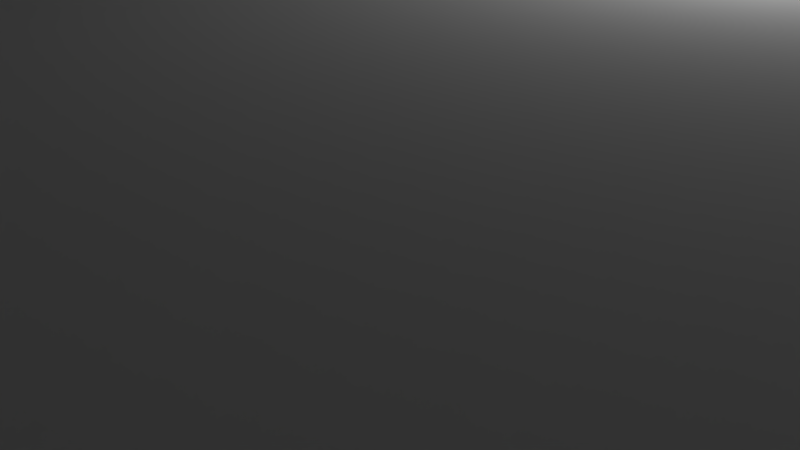 # Source: front1.blend  (saved by Blender 2.83.19; exported with 4.5.12 LTS)
import bpy
from mathutils import Matrix  # noqa: F401  (used for matrix-valued properties, if any)

bpy.ops.wm.read_factory_settings(use_empty=True)
scene = bpy.context.scene
scene.name = 'Scene'

# ---- collections
col_collection_1 = bpy.data.collections.new('Collection 1'); scene.collection.children.link(col_collection_1)

# ---- materials (node trees are filled in below, after node groups)
mat_material = bpy.data.materials.new('Material')
mat_material.alpha_threshold = 0.0
mat_material.use_transparent_shadow = False
mat_material.roughness = 0.5
mat_material.line_color = (0.0, 0.0, 0.0, 1.0)

# ---- material node trees

# ---- world
world_world = bpy.data.worlds.new('World'); scene.world = world_world
world_world.color = (0.05088, 0.05088, 0.05088)
world_world.use_sun_shadow = False
world_world.sun_shadow_jitter_overblur = 0.0
world_world.cycles.sampling_method = 'MANUAL'

# ---- cameras
cam_camera = bpy.data.cameras.new('Camera')
cam_camera.clip_end = 100.0
cam_camera.lens = 35.0
cam_camera.sensor_width = 32.0
cam_camera.sensor_height = 18.0
cam_camera.ortho_scale = 7.314
cam_camera.dof.focus_distance = 0.0
cam_camera.dof.aperture_fstop = 128.0

# ---- lights
light_lamp = bpy.data.lights.new('Lamp', 'POINT')
light_lamp.transmission_factor = 0.0
light_lamp.cutoff_distance = 30.0
light_lamp.energy = 100.0
light_lamp.shadow_buffer_clip_start = 1.001
light_lamp.shadow_soft_size = 0.1
light_lamp.shadow_maximum_resolution = 0.006
light_lamp.use_absolute_resolution = True

# ---- meshes
me_cube_001 = bpy.data.meshes.new('Cube.001')
me_cube_001.from_pydata([(-9.9, -9.9, 0.0), (-9.0, -9.0, 10.0), (-9.9, 9.9, 0.0), (-6.5, 9.0, 10.0), (9.9, -9.9, 0.0), (9.9, 9.9, 0.0), (9.0, 9.0, 10.0), (-9.9, -9.9, 82.5), (-3.4, -6.6, 20.0), (3.8, -8.0, 10.0), (-9.9, 9.9, 82.5), (9.9, 9.9, 82.5), (3.8, -6.2, 20.0), (-3.8, -6.2, 20.0), (9.9, -9.9, 82.5), (-3.4, -6.6, 5.0), (-3.4, -7.6, 5.0), (3.4, -6.6, 5.0), (3.4, -7.6, 5.0), (2.6, -6.6, 5.0), (2.6, -7.2, 5.0), (-2.6, -6.6, 5.0), (-2.6, -7.2, 5.0), (5.0, -0.3, 0.0), (2.6, -7.2, 2.5), (-2.6, -6.6, 2.5), (-2.6, -7.2, 2.5), (-6.5, 8.0, 10.0), (-6.5, -9.0, 10.0), (-4.8, -8.0, 10.0), (-4.8, -8.5, 10.0), (-5.3, -8.5, 10.0), (-5.3, -9.0, 10.0), (4.8, -8.0, 10.0), (4.8, -8.5, 10.0), (5.3, -8.5, 10.0), (5.3, -9.0, 10.0), (6.5, 9.0, 10.0), (4.8, 8.0, 10.0), (5.3, 9.0, 10.0), (-4.8, 8.0, 10.0), (-5.3, 9.0, 10.0), (-3.8, -6.2, 10.0), (3.8, -6.2, 10.0), (-3.4, -7.6, 20.0), (-3.8, -8.0, 10.0), (-9.0, 9.0, 10.0), (-9.6, -9.6, 82.5), (-9.6, 9.6, 82.5), (9.6, 9.6, 82.5), (9.6, -9.6, 82.5), (-9.6, -9.6, 85.0), (-9.6, 9.6, 85.0), (9.6, 9.6, 85.0), (9.6, -9.6, 85.0), (3.4, -6.6, 20.0), (3.4, -7.6, 20.0), (-3.8, -8.0, 20.0), (3.8, -8.0, 20.0), (6.5, -8.0, 239.0), (4.8, -8.0, 239.0), (4.8, -8.5, 239.0), (5.3, -8.5, 239.0), (-6.5, -8.0, 239.0), (-4.8, -8.0, 239.0), (-4.8, -8.5, 239.0), (-5.3, -8.5, 239.0), (-6.14, -8.5, 239.0), (-5.9, -8.26, 239.0), (-6.108, -8.38, 239.0), (-6.02, -8.292, 239.0), (-5.66, -8.5, 239.0), (-5.78, -8.292, 239.0), (-5.692, -8.38, 239.0), (-5.9, -8.74, 239.0), (-5.692, -8.62, 239.0), (-5.78, -8.708, 239.0), (-6.02, -8.708, 239.0), (-6.108, -8.62, 239.0), (-5.9, -8.26, 220.0), (-6.14, -8.5, 220.0), (-6.02, -8.292, 220.0), (-6.108, -8.38, 220.0), (-5.66, -8.5, 220.0), (-5.692, -8.38, 220.0), (-5.78, -8.292, 220.0), (-5.9, -8.74, 220.0), (-5.78, -8.708, 220.0), (-5.692, -8.62, 220.0), (-6.108, -8.62, 220.0), (-6.02, -8.708, 220.0), (5.9, -8.26, 239.0), (6.14, -8.5, 239.0), (6.02, -8.292, 239.0), (6.108, -8.38, 239.0), (5.66, -8.5, 239.0), (5.692, -8.38, 239.0), (5.78, -8.292, 239.0), (5.9, -8.74, 239.0), (5.78, -8.708, 239.0), (5.692, -8.62, 239.0), (6.108, -8.62, 239.0), (6.02, -8.708, 239.0), (6.14, -8.5, 220.0), (5.9, -8.26, 220.0), (6.108, -8.38, 220.0), (6.02, -8.292, 220.0), (5.66, -8.5, 220.0), (5.78, -8.292, 220.0), (5.692, -8.38, 220.0), (5.9, -8.74, 220.0), (5.692, -8.62, 220.0), (5.78, -8.708, 220.0), (6.02, -8.708, 220.0), (6.108, -8.62, 220.0), (-10.0, 9.9, 82.5), (10.0, 9.9, 82.5), (-10.0, -9.9, 82.5), (10.0, -9.9, 82.5), (9.9, -10.0, 82.5), (-9.9, -10.0, 82.5), (-9.9, 10.0, 82.5), (9.9, 10.0, 82.5), (9.38, -9.28, 85.0), (9.38, 9.28, 85.0), (9.38, -9.28, 237.7), (9.38, 9.28, 237.7), (-9.38, 9.28, 85.0), (-9.38, -9.28, 85.0), (-9.38, -9.28, 237.7), (-9.38, 9.28, 237.7), (-9.28, -9.38, 85.0), (9.28, -9.38, 85.0), (-9.28, -9.38, 237.7), (9.28, -9.38, 237.7), (9.28, 9.38, 85.0), (-9.28, 9.38, 85.0), (9.28, 9.38, 237.7), (-9.28, 9.38, 237.7), (-9.28, 9.28, 239.0), (-9.28, -9.28, 239.0), (9.28, -9.28, 239.0), (9.28, 9.28, 239.0), (9.0, -9.0, 239.0), (6.5, -9.0, 239.0), (9.0, 9.0, 239.0), (-9.0, -9.0, 239.0), (-9.0, 9.0, 239.0), (5.3, -9.0, 239.0), (-5.3, -9.0, 239.0), (-6.5, -9.0, 239.0), (6.5, 9.0, 239.0), (6.5, 8.0, 239.0), (4.8, 8.0, 239.0), (5.3, 9.0, 239.0), (-6.5, 8.0, 239.0), (-6.5, 9.0, 239.0), (-4.8, 8.0, 239.0), (-5.3, 9.0, 239.0), (-10.0, 9.9, 1.25), (-9.9, -10.0, 1.25), (10.0, -9.9, 1.25), (-10.0, -9.9, 1.25), (10.0, 9.9, 1.25), (9.9, -10.0, 1.25), (-9.9, 10.0, 1.25), (9.9, 10.0, 1.25), (-8.0, 9.0, 239.0), (6.5, 8.0, 10.0), (-8.5, 9.0, 10.0), (-8.5, 9.0, 239.0), (8.0, 9.0, 239.0), (6.14, 8.5, 239.0), (6.02, 8.708, 239.0), (6.108, 8.62, 239.0), (8.5, -9.0, 239.0), (5.78, 8.708, 239.0), (5.66, 8.5, 239.0), (5.692, 8.62, 239.0), (5.9, 8.26, 239.0), (5.78, 8.292, 239.0), (5.692, 8.38, 239.0), (6.108, 8.38, 239.0), (6.02, 8.292, 239.0), (6.14, 8.5, 220.0), (6.108, 8.62, 220.0), (6.02, 8.708, 220.0), (6.02, 8.292, 220.0), (6.108, 8.38, 220.0), (5.9, 8.74, 220.0), (5.78, 8.708, 220.0), (5.692, 8.62, 220.0), (5.66, 8.5, 220.0), (5.9, 8.26, 220.0), (5.692, 8.38, 220.0), (5.78, 8.292, 220.0), (-5.66, 8.5, 239.0), (-5.9, 8.26, 239.0), (-5.692, 8.38, 239.0), (-5.78, 8.292, 239.0), (-6.108, 8.62, 239.0), (-6.02, 8.708, 239.0), (-6.14, 8.5, 239.0), (-6.02, 8.292, 239.0), (-6.108, 8.38, 239.0), (-5.9, 8.74, 239.0), (-5.78, 8.708, 239.0), (-5.692, 8.62, 239.0), (-5.66, 8.5, 220.0), (-5.78, 8.292, 220.0), (-5.692, 8.38, 220.0), (-6.14, 8.5, 220.0), (-5.9, 8.26, 220.0), (-6.108, 8.38, 220.0), (-6.02, 8.292, 220.0), (-6.02, 8.708, 220.0), (-6.108, 8.62, 220.0), (-5.9, 8.74, 220.0), (-5.692, 8.62, 220.0), (-5.78, 8.708, 220.0), (9.0, -9.0, 10.0), (6.5, -9.0, 10.0), (6.5, -8.0, 10.0), (5.9, 8.74, 239.0), (-8.5, -9.0, 10.0), (5.0, -9.0, 2.5), (-6.5, -8.0, 10.0), (5.3, 8.5, 239.0), (5.3, 8.5, 10.0), (4.8, 8.5, 239.0), (4.8, 8.5, 10.0), (-5.3, 8.5, 239.0), (-5.3, 8.5, 10.0), (-4.8, 8.5, 239.0), (-4.8, 8.5, 10.0), (5.2, -9.2, 0.0), (5.2, 0.2, 0.0), (-5.0, 0.0, 2.5), (-5.2, 0.2, 0.0), (-5.2, -9.2, 0.0), (-5.0, -0.6, 2.5), (-5.2, 0.2, 2.5), (-5.0, -1.2, 2.5), (5.0, 0.0, 2.5), (-5.0, -9.0, 2.5), (-8.0, -9.0, 10.0), (5.2, -9.2, 2.5), (5.2, 0.2, 2.5), (-5.2, -9.2, 2.5), (5.0, -1.2, 2.5), (5.0, -0.6, 2.5), (-5.0, -2.4, 2.5), (5.0, -2.4, 2.5), (5.0, -1.8, 2.5), (-5.0, -1.8, 2.5), (-5.0, -3.0, 2.5), (-5.0, -4.8, 2.5), (5.0, -6.0, 2.5), (5.0, -5.4, 2.5), (5.0, -4.8, 2.5), (5.0, -4.2, 2.5), (5.0, -3.6, 2.5), (5.0, -3.0, 2.5), (-4.996, -3.6, 2.5), (-4.996, -4.2, 2.5), (-5.0, -5.4, 2.5), (-5.0, -6.0, 2.5), (5.0, -7.2, 2.5), (5.0, -6.6, 2.5), (-5.0, -6.6, 2.5), (-5.0, -7.2, 2.5), (2.6, -6.6, 2.5), (5.0, -7.8, 2.5), (-5.0, -7.8, 2.5), (-5.0, -8.4, 2.5), (5.0, -8.4, 2.5), (-5.0, -0.3, 0.0), (5.0, -0.9, 0.0), (-5.0, -0.9, 0.0), (5.0, -1.5, 0.0), (-5.0, -1.5, 0.0), (-5.0, -2.1, 0.0), (5.0, -2.1, 0.0), (-5.0, -2.7, 0.0), (5.0, -2.7, 0.0), (5.0, -3.3, 0.0), (-5.0, -3.3, 0.0), (-5.0, -3.9, 0.0), (5.0, -3.9, 0.0), (5.0, -4.5, 0.0), (-5.0, -4.5, 0.0), (-5.0, -5.1, 0.0), (5.0, -5.1, 0.0), (-5.0, -5.7, 0.0), (5.0, -5.7, 0.0), (5.0, -6.3, 0.0), (-5.0, -6.3, 0.0), (2.6, -6.9, 0.0), (5.0, -6.9, 0.0), (-5.0, -7.5, 0.0), (5.0, -7.5, 0.0), (-5.0, -8.1, 0.0), (4.999, -8.1, 0.0), (-5.0, -8.7, 0.0), (4.997, -8.633, -0.149), (-5.0, -6.9, 0.0), (-2.6, -6.9, 0.0), (-8.5, -8.5, 10.0), (-8.0, -8.5, 10.0), (-8.0, -9.0, 239.0), (-8.5, -9.0, 239.0), (-8.0, -8.5, 239.0), (-8.5, -8.5, 239.0), (-8.0, 9.0, 10.0), (-8.0, 8.5, 10.0), (-8.5, 8.5, 10.0), (-8.5, 8.5, 239.0), (-8.0, 8.5, 239.0), (8.0, 9.0, 10.0), (8.5, 9.0, 239.0), (8.5, 9.0, 10.0), (8.5, 8.5, 239.0), (8.0, 8.5, 239.0), (8.5, 8.5, 10.0), (8.0, 8.5, 10.0), (8.5, -9.0, 10.0), (8.0, -9.0, 239.0), (8.0, -9.0, 10.0), (8.5, -8.5, 239.0), (8.0, -8.5, 239.0), (8.5, -8.5, 10.0), (8.0, -8.5, 10.0), (-1.0, 6.4, 0.0), (-1.0, 8.4, 0.0), (1.0, 8.4, 0.0), (1.0, 6.4, 0.0), (-0.8, 8.2, 0.0), (0.8, 6.6, 0.0), (-0.8, 6.6, 0.0), (0.8, 8.2, 0.0), (-1.0, 6.4, 2.5), (-0.8, 6.6, 2.5), (1.0, 6.4, 2.5), (0.8, 6.6, 2.5), (-1.0, 8.4, 2.5), (-0.8, 8.2, 2.5), (1.0, 8.4, 2.5), (0.8, 8.2, 2.5), (0.0, 6.8, 2.132e-13), (-0.4, 7.6, 2.132e-13), (0.0, 7.6, 2.132e-13), (0.0, 8.0, 2.132e-13), (0.4, 7.2, 2.132e-13), (0.0, 7.2, 2.132e-13), (0.0, 6.8, 2.5), (-0.4, 7.6, 2.5), (0.0, 7.6, 2.5), (0.0, 8.0, 2.5), (0.4, 7.2, 2.5), (0.0, 7.2, 2.5)], [], [(7, 10, 115, 117), (28, 150, 63, 226), (168, 37, 151, 152), (32, 149, 148, 36), (52, 48, 47, 51), (47, 48, 10, 7), (18, 17, 19, 20), (16, 44, 56, 18), (15, 16, 22, 21), (19, 17, 55, 8, 15, 21, 25, 271), (126, 137, 142), (21, 22, 26, 306, 25), (0, 160, 162), (16, 18, 20, 22), (22, 20, 24, 26), (18, 56, 55, 17), (184, 185, 186, 189, 190, 191, 192, 194, 195, 193, 187, 188), (19, 271, 297, 24, 20), (66, 149, 32, 31), (34, 61, 60, 33), (10, 48, 49, 11), (29, 64, 65, 30), (7, 14, 50, 47), (54, 51, 47, 50), (52, 53, 49, 48), (14, 11, 49, 50), (15, 8, 44, 16), (43, 42, 13, 12), (55, 56, 58, 12), (8, 13, 57, 44), (44, 57, 58, 56), (12, 13, 8, 55), (45, 9, 58, 57), (9, 43, 12, 58), (42, 45, 57, 13), (3, 156, 167, 313), (53, 54, 50, 49), (124, 53, 135), (123, 132, 54), (30, 65, 66, 31), (128, 51, 131), (52, 136, 135, 53), (46, 147, 146, 1), (59, 144, 221, 222), (41, 158, 231, 232), (1, 146, 310, 224), (220, 6, 320, 323, 324, 318, 37, 168, 38, 33, 222, 221, 327, 331, 330, 325), (35, 62, 61, 34), (39, 154, 158, 41), (314, 317, 316, 315), (108, 104, 91, 97), (101, 92, 103, 114), (67, 78, 89, 80), (83, 88, 75, 71), (77, 74, 86, 90), (68, 79, 85, 72), (90, 86, 87, 88, 83, 84, 85, 79, 81, 82, 80, 89), (72, 85, 84, 73), (73, 84, 83, 71), (86, 74, 76, 87), (87, 76, 75, 88), (77, 90, 89, 78), (79, 68, 70, 81), (81, 70, 69, 82), (82, 69, 67, 80), (95, 107, 109, 96), (96, 109, 108, 97), (103, 92, 94, 105), (105, 94, 93, 106), (106, 93, 91, 104), (98, 110, 112, 99), (99, 112, 111, 100), (113, 110, 98, 102), (95, 100, 111, 107), (101, 114, 113, 102), (113, 114, 103, 105, 106, 104, 108, 109, 107, 111, 112, 110), (33, 43, 9, 45, 42, 29, 30, 31, 32, 36, 35, 34), (160, 120, 117, 162), (4, 161, 164), (163, 116, 118, 161), (159, 115, 121, 165), (160, 164, 119, 120), (11, 14, 118, 116), (14, 7, 120, 119), (0, 4, 164, 160), (166, 165, 121, 122), (10, 11, 122, 121), (163, 5, 166), (123, 124, 126, 125), (130, 139, 138), (128, 129, 130, 127), (127, 136, 52), (131, 132, 134, 133), (175, 328, 329, 326, 144, 92, 101, 102, 98, 99, 100, 95, 148, 149, 71, 75, 76, 74, 77, 78, 67, 150, 309, 311, 312, 310, 146, 140, 141, 143), (67, 69, 70, 68, 72, 73, 71, 149, 66, 65, 64, 63, 150), (135, 136, 138, 137), (53, 124, 123, 54), (51, 128, 127, 52), (139, 140, 146, 147), (36, 148, 62, 35), (60, 61, 62, 148, 95, 96, 97, 91, 93, 94, 92, 144, 59), (141, 142, 145, 143), (129, 133, 140), (54, 132, 131, 51), (145, 319, 320, 6), (128, 131, 133, 129), (132, 123, 125, 134), (125, 141, 134), (142, 141, 125, 126), (124, 135, 137, 126), (127, 130, 138, 136), (137, 138, 139, 142), (139, 130, 129, 140), (134, 141, 140, 133), (3, 27, 155, 156), (116, 122, 11), (163, 166, 122, 116), (10, 121, 115), (161, 118, 119, 164), (2, 159, 165), (5, 2, 165, 166), (2, 0, 162, 159), (5, 163, 161, 4), (7, 117, 120), (14, 119, 118), (328, 330, 331, 329), (157, 233, 231, 158, 196, 198, 199, 197, 203, 204, 202, 156, 155), (323, 321, 322, 324), (115, 159, 162, 117), (40, 234, 233, 157), (212, 209, 210, 208, 218, 219, 217, 215, 216, 211, 213, 214), (171, 322, 321, 319, 145, 142, 139, 147, 170, 316, 317, 167, 156, 202, 200, 201, 205, 206, 207, 196, 158, 154, 177, 178, 176, 223, 173, 174, 172, 151), (179, 193, 195, 180), (180, 195, 194, 181), (181, 194, 192, 177), (176, 178, 191, 190), (189, 223, 176, 190), (191, 178, 177, 192), (189, 186, 173, 223), (173, 186, 185, 174), (174, 185, 184, 172), (193, 179, 183, 187), (187, 183, 182, 188), (188, 182, 172, 184), (205, 217, 219, 206), (206, 219, 218, 207), (207, 218, 208, 196), (212, 197, 199, 209), (209, 199, 198, 210), (210, 198, 196, 208), (211, 202, 204, 213), (213, 204, 203, 214), (214, 203, 197, 212), (217, 205, 201, 215), (215, 201, 200, 216), (216, 200, 202, 211), (220, 325, 175, 143), (236, 235, 246, 247), (227, 228, 230, 229), (235, 239, 248, 246), (228, 227, 154, 39), (231, 233, 234, 232), (38, 153, 229, 230), (227, 229, 153, 152, 151, 172, 182, 183, 179, 180, 181, 177, 154), (234, 230, 228, 39, 41, 232), (40, 38, 230, 234), (239, 235, 4, 0), (244, 225, 246, 248), (225, 243, 247, 246), (237, 244, 248, 241), (241, 247, 243, 237), (238, 236, 247, 241), (240, 276, 23, 250), (239, 238, 241, 248), (242, 278, 277, 249), (253, 254, 280, 279), (251, 281, 282, 252), (262, 255, 283, 284), (255, 262, 285, 286), (260, 264, 287, 288), (256, 290, 289, 259), (258, 265, 291, 292), (265, 258, 294, 293), (257, 295, 296, 266), (25, 306, 305, 269), (24, 267, 300, 299, 270, 26), (275, 274, 301, 302), (24, 297, 298, 267), (244, 303, 304, 225), (38, 40, 29, 42, 43, 33), (220, 143, 145, 6), (23, 276, 237, 243), (277, 278, 240, 250), (279, 280, 242, 249), (282, 281, 254, 253), (284, 283, 251, 252), (243, 225, 304, 275, 302, 272, 300, 267, 298, 268, 295, 257, 294, 258, 292, 259, 289, 260, 288, 261, 285, 262, 284, 252, 282, 253, 279, 249, 277, 250, 23), (244, 237, 276, 240, 278, 242, 280, 254, 281, 251, 283, 255, 286, 263, 287, 264, 290, 256, 291, 265, 293, 266, 296, 269, 305, 270, 299, 273, 301, 274, 303), (286, 285, 261, 263), (288, 287, 263, 261), (289, 290, 264, 260), (292, 291, 256, 259), (293, 294, 257, 266), (296, 295, 268, 271, 25, 269), (298, 297, 271, 268), (299, 300, 272, 273), (302, 301, 273, 272), (304, 303, 274, 275), (305, 306, 26, 270), (29, 226, 63, 64), (169, 170, 147, 46), (307, 224, 310, 312), (245, 309, 150, 28), (311, 309, 245, 308), (307, 312, 311, 308), (155, 27, 40, 157), (153, 38, 168, 152), (59, 222, 33, 60), (170, 169, 315, 316), (318, 171, 151, 37), (313, 167, 317, 314), (27, 3, 313, 314, 315, 169, 46, 1, 224, 307, 308, 245, 28, 226, 29, 40), (171, 318, 324, 322), (320, 319, 321, 323), (327, 326, 329, 331), (326, 327, 221, 144), (175, 325, 330, 328), (2, 333, 332, 335, 334, 5, 4, 235, 236, 238, 239, 0), (5, 334, 333, 2), (334, 335, 342, 346), (338, 336, 349, 348, 353, 352, 337), (333, 334, 346, 344), (338, 337, 343, 341), (339, 336, 345, 347), (345, 344, 346, 347), (343, 347, 346, 342), (341, 343, 342, 340), (341, 340, 344, 345), (335, 332, 340, 342), (336, 338, 341, 345), (337, 339, 347, 343), (332, 333, 344, 340), (357, 358, 359, 354, 355, 356), (336, 339, 337, 352, 351, 350, 349), (353, 359, 358, 352), (351, 357, 356, 350), (349, 355, 354, 348), (348, 354, 359, 353), (352, 358, 357, 351), (350, 356, 355, 349)])
me_cube_001.use_remesh_preserve_volume = False
me_cube_001.use_remesh_preserve_attributes = False
me_cube_001.use_mirror_vertex_groups = False
me_cube_001.update()
me_cube = bpy.data.meshes.new('Cube')
me_cube.from_pydata([(1.0, 1.0, -2.0), (1.0, -1.0, -2.0), (-1.0, -1.0, -2.0), (-1.0, 1.0, -2.0), (1.0, 1.0, 0.0), (1.0, -1.0, 0.0), (-1.0, -1.0, 0.0), (-1.0, 1.0, 0.0)], [], [(0, 1, 2, 3), (4, 7, 6, 5), (0, 4, 5, 1), (1, 5, 6, 2), (2, 6, 7, 3), (4, 0, 3, 7)])
me_cube.materials.append(mat_material)
me_cube.use_remesh_preserve_volume = False
me_cube.use_remesh_preserve_attributes = False
me_cube.use_mirror_vertex_groups = False
me_cube.update()

# ---- objects
ob_cube = bpy.data.objects.new('Cube', me_cube_001)
ob_floor = bpy.data.objects.new('Floor', me_cube)
ob_lamp = bpy.data.objects.new('Lamp', light_lamp)
ob_camera = bpy.data.objects.new('Camera', cam_camera)

# ---- transforms, parenting, visibility, modifiers, constraints
ob_cube.location = (0.0, 0.0, 0.0)
ob_cube.scale = (5.0, 5.0, 0.4)
ob_cube.lineart.crease_threshold = 0.0
ob_floor.location = (0.0, 0.0, 0.0)
ob_floor.scale = (50.0, 50.0, 10.0)
ob_floor.lock_rotations_4d = False
ob_floor.lock_scale = (True, True, True)
ob_floor.empty_display_type = 'ARROWS'
ob_floor.display_type = 'WIRE'
ob_floor.show_transparent = True
ob_floor.lineart.crease_threshold = 0.0
ob_lamp.location = (4.076, 1.005, 5.904)
ob_lamp.rotation_euler = (0.6503, 0.05522, 1.866)
ob_lamp.lock_rotations_4d = False
ob_lamp.empty_display_type = 'ARROWS'
ob_lamp.color = (0.0, 0.0, 0.0, 0.0)
ob_lamp.hide_viewport = True
ob_lamp.lineart.crease_threshold = 0.0
ob_camera.location = (7.481, -6.508, 5.344)
ob_camera.rotation_euler = (1.109, 0.0, 0.8149)
ob_camera.lock_rotations_4d = False
ob_camera.empty_display_type = 'ARROWS'
ob_camera.color = (0.0, 0.0, 0.0, 0.0)
ob_camera.hide_viewport = True
ob_camera.display_type = 'WIRE'
ob_camera.lineart.crease_threshold = 0.0

# ---- collection membership
col_collection_1.objects.link(ob_cube)
col_collection_1.objects.link(ob_floor)
col_collection_1.objects.link(ob_lamp)
col_collection_1.objects.link(ob_camera)

# ---- scene / render settings (as saved in the file)
scene.camera = ob_camera
scene.frame_start = 1; scene.frame_end = 250; scene.frame_set(188)
scene.render.engine = 'BLENDER_EEVEE_NEXT'
scene.render.resolution_percentage = 50
scene.render.dither_intensity = 0.0
scene.cycles.use_denoising = False
scene.cycles.samples = 128
scene.cycles.sampling_pattern = 'TABULATED_SOBOL'
scene.cycles.use_adaptive_sampling = False
scene.cycles.use_light_tree = False
scene.cycles.blur_glossy = 0.0
scene.cycles.sample_clamp_indirect = 0.0
scene.view_settings.view_transform = 'Standard'
scene.unit_settings.scale_length = 0.001
bpy.context.view_layer.update()
